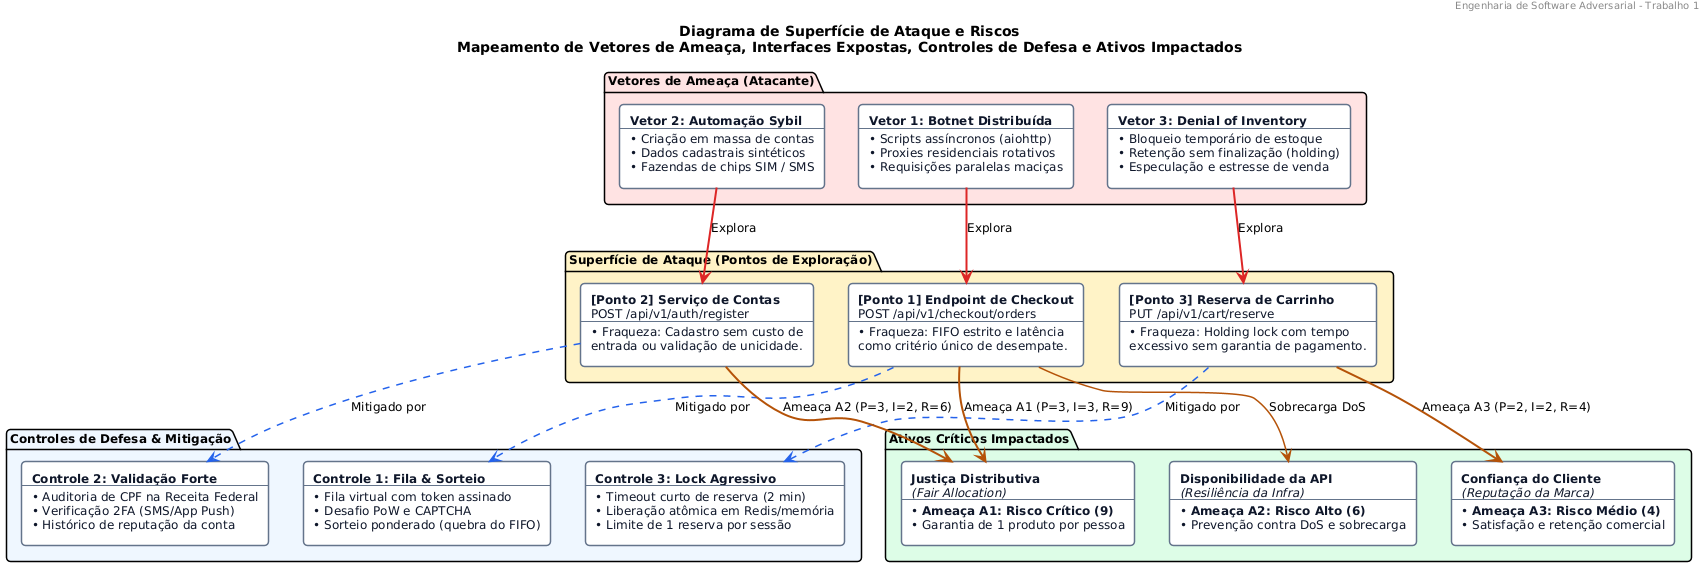

The diagram above was rendered by PlantUML. Its source (embedded in the PNG):
@startuml
skinparam backgroundColor #FFFFFF
skinparam defaultFontName Arial
skinparam defaultFontSize 12
skinparam shadowing false
skinparam roundCorner 8
skinparam arrowThickness 1.5

skinparam rectangle {
    BackgroundColor #FFFFFF
    BorderColor #64748B
    BorderThickness 1.5
    FontColor #0F172A
}

header Engenharia de Software Adversarial - Trabalho 1
title Diagrama de Superfície de Ataque e Riscos\nMapeamento de Vetores de Ameaça, Interfaces Expostas, Controles de Defesa e Ativos Impactados

package "Vetores de Ameaça (Atacante)" #FEE2E2 {
    rectangle "<b>Vetor 1: Botnet Distribuída</b>\n---\n• Scripts assíncronos (aiohttp)\n• Proxies residenciais rotativos\n• Requisições paralelas maciças" as V1 #FFFFFF
    rectangle "<b>Vetor 2: Automação Sybil</b>\n---\n• Criação em massa de contas\n• Dados cadastrais sintéticos\n• Fazendas de chips SIM / SMS" as V2 #FFFFFF
    rectangle "<b>Vetor 3: Denial of Inventory</b>\n---\n• Bloqueio temporário de estoque\n• Retenção sem finalização (holding)\n• Especulação e estresse de venda" as V3 #FFFFFF
}

package "Superfície de Ataque (Pontos de Exploração)" #FEF3C7 {
    rectangle "<b>[Ponto 1] Endpoint de Checkout</b>\nPOST /api/v1/checkout/orders\n---\n• Fraqueza: FIFO estrito e latência\ncomo critério único de desempate." as P1 #FFFFFF
    rectangle "<b>[Ponto 2] Serviço de Contas</b>\nPOST /api/v1/auth/register\n---\n• Fraqueza: Cadastro sem custo de\nentrada ou validação de unicidade." as P2 #FFFFFF
    rectangle "<b>[Ponto 3] Reserva de Carrinho</b>\nPUT /api/v1/cart/reserve\n---\n• Fraqueza: Holding lock com tempo\nexcessivo sem garantia de pagamento." as P3 #FFFFFF
}

package "Controles de Defesa & Mitigação" #EFF6FF {
    rectangle "<b>Controle 1: Fila & Sorteio</b>\n---\n• Fila virtual com token assinado\n• Desafio PoW e CAPTCHA\n• Sorteio ponderado (quebra do FIFO)" as C1 #FFFFFF
    rectangle "<b>Controle 2: Validação Forte</b>\n---\n• Auditoria de CPF na Receita Federal\n• Verificação 2FA (SMS/App Push)\n• Histórico de reputação da conta" as C2 #FFFFFF
    rectangle "<b>Controle 3: Lock Agressivo</b>\n---\n• Timeout curto de reserva (2 min)\n• Liberação atômica em Redis/memória\n• Limite de 1 reserva por sessão" as C3 #FFFFFF
}

package "Ativos Críticos Impactados" #DCFCE7 {
    rectangle "<b>Justiça Distributiva</b>\n<i>(Fair Allocation)</i>\n---\n• <b>Ameaça A1: Risco Crítico (9)</b>\n• Garantia de 1 produto por pessoa" as A1 #FFFFFF
    rectangle "<b>Disponibilidade da API</b>\n<i>(Resiliência da Infra)</i>\n---\n• <b>Ameaça A2: Risco Alto (6)</b>\n• Prevenção contra DoS e sobrecarga" as A2 #FFFFFF
    rectangle "<b>Confiança do Cliente</b>\n<i>(Reputação da Marca)</i>\n---\n• <b>Ameaça A3: Risco Médio (4)</b>\n• Satisfação e retenção comercial" as A3 #FFFFFF
}

' Relações de Exploração
V1 -[#DC2626,bold]-> P1 : Explora
V2 -[#DC2626,bold]-> P2 : Explora
V3 -[#DC2626,bold]-> P3 : Explora

' Relações de Mitigação
P1 .[#2563EB,dashed].> C1 : Mitigado por
P2 .[#2563EB,dashed].> C2 : Mitigado por
P3 .[#2563EB,dashed].> C3 : Mitigado por

' Relações de Impacto
P1 -[#B45309,bold]-> A1 : Ameaça A1 (P=3, I=3, R=9)
P1 -[#B45309]-> A2 : Sobrecarga DoS
P2 -[#B45309,bold]-> A1 : Ameaça A2 (P=3, I=2, R=6)
P3 -[#B45309,bold]-> A3 : Ameaça A3 (P=2, I=2, R=4)
@enduml